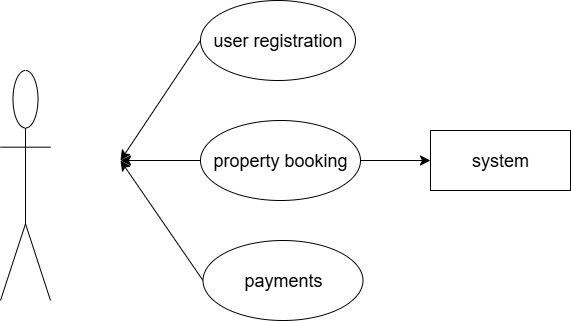

The diagram above was exported from draw.io. Its source (the exported page's mxGraphModel, read from the mxfile embedded in the PNG):
<mxGraphModel dx="872" dy="563" grid="1" gridSize="10" guides="1" tooltips="1" connect="1" arrows="1" fold="1" page="1" pageScale="1" pageWidth="850" pageHeight="1100" math="0" shadow="0">
  <root>
    <mxCell id="7sC0q_058V1D9aHI9X5Q-0" />
    <mxCell id="7sC0q_058V1D9aHI9X5Q-1" parent="7sC0q_058V1D9aHI9X5Q-0" />
    <mxCell id="NXa2-DVrdKCh8x8s98uk-1" value="" style="shape=umlActor;verticalLabelPosition=bottom;verticalAlign=top;html=1;outlineConnect=0;" vertex="1" parent="7sC0q_058V1D9aHI9X5Q-1">
      <mxGeometry x="180" y="190" width="50" height="230" as="geometry" />
    </mxCell>
    <mxCell id="NXa2-DVrdKCh8x8s98uk-10" style="edgeStyle=none;curved=1;rounded=0;orthogonalLoop=1;jettySize=auto;html=1;exitX=0;exitY=0.5;exitDx=0;exitDy=0;fontSize=12;startSize=8;endSize=8;" edge="1" parent="7sC0q_058V1D9aHI9X5Q-1" source="NXa2-DVrdKCh8x8s98uk-2">
      <mxGeometry relative="1" as="geometry">
        <mxPoint x="300" y="280" as="targetPoint" />
      </mxGeometry>
    </mxCell>
    <mxCell id="NXa2-DVrdKCh8x8s98uk-2" value="&lt;font style=&quot;font-size: 18px;&quot;&gt;user registration&lt;/font&gt;" style="ellipse;whiteSpace=wrap;html=1;" vertex="1" parent="7sC0q_058V1D9aHI9X5Q-1">
      <mxGeometry x="380" y="120" width="155" height="80" as="geometry" />
    </mxCell>
    <mxCell id="NXa2-DVrdKCh8x8s98uk-6" value="" style="edgeStyle=none;curved=1;rounded=0;orthogonalLoop=1;jettySize=auto;html=1;fontSize=12;startSize=8;endSize=8;" edge="1" parent="7sC0q_058V1D9aHI9X5Q-1" source="NXa2-DVrdKCh8x8s98uk-3" target="NXa2-DVrdKCh8x8s98uk-5">
      <mxGeometry relative="1" as="geometry" />
    </mxCell>
    <mxCell id="NXa2-DVrdKCh8x8s98uk-7" style="edgeStyle=none;curved=1;rounded=0;orthogonalLoop=1;jettySize=auto;html=1;exitX=0;exitY=0.5;exitDx=0;exitDy=0;fontSize=12;startSize=8;endSize=8;" edge="1" parent="7sC0q_058V1D9aHI9X5Q-1" source="NXa2-DVrdKCh8x8s98uk-3">
      <mxGeometry relative="1" as="geometry">
        <mxPoint x="300" y="280" as="targetPoint" />
      </mxGeometry>
    </mxCell>
    <mxCell id="NXa2-DVrdKCh8x8s98uk-3" value="&lt;font style=&quot;font-size: 18px;&quot;&gt;property booking&lt;/font&gt;" style="ellipse;whiteSpace=wrap;html=1;" vertex="1" parent="7sC0q_058V1D9aHI9X5Q-1">
      <mxGeometry x="380" y="240" width="160" height="80" as="geometry" />
    </mxCell>
    <mxCell id="NXa2-DVrdKCh8x8s98uk-9" style="edgeStyle=none;curved=1;rounded=0;orthogonalLoop=1;jettySize=auto;html=1;exitX=0;exitY=0.5;exitDx=0;exitDy=0;fontSize=12;startSize=8;endSize=8;" edge="1" parent="7sC0q_058V1D9aHI9X5Q-1" source="NXa2-DVrdKCh8x8s98uk-4">
      <mxGeometry relative="1" as="geometry">
        <mxPoint x="300" y="280" as="targetPoint" />
      </mxGeometry>
    </mxCell>
    <mxCell id="NXa2-DVrdKCh8x8s98uk-4" value="&lt;font style=&quot;font-size: 18px;&quot;&gt;payments&lt;/font&gt;" style="ellipse;whiteSpace=wrap;html=1;" vertex="1" parent="7sC0q_058V1D9aHI9X5Q-1">
      <mxGeometry x="382.5" y="360" width="160" height="80" as="geometry" />
    </mxCell>
    <mxCell id="NXa2-DVrdKCh8x8s98uk-5" value="&lt;font style=&quot;font-size: 18px;&quot;&gt;system&lt;/font&gt;" style="rounded=0;whiteSpace=wrap;html=1;" vertex="1" parent="7sC0q_058V1D9aHI9X5Q-1">
      <mxGeometry x="610" y="250" width="140" height="60" as="geometry" />
    </mxCell>
  </root>
</mxGraphModel>